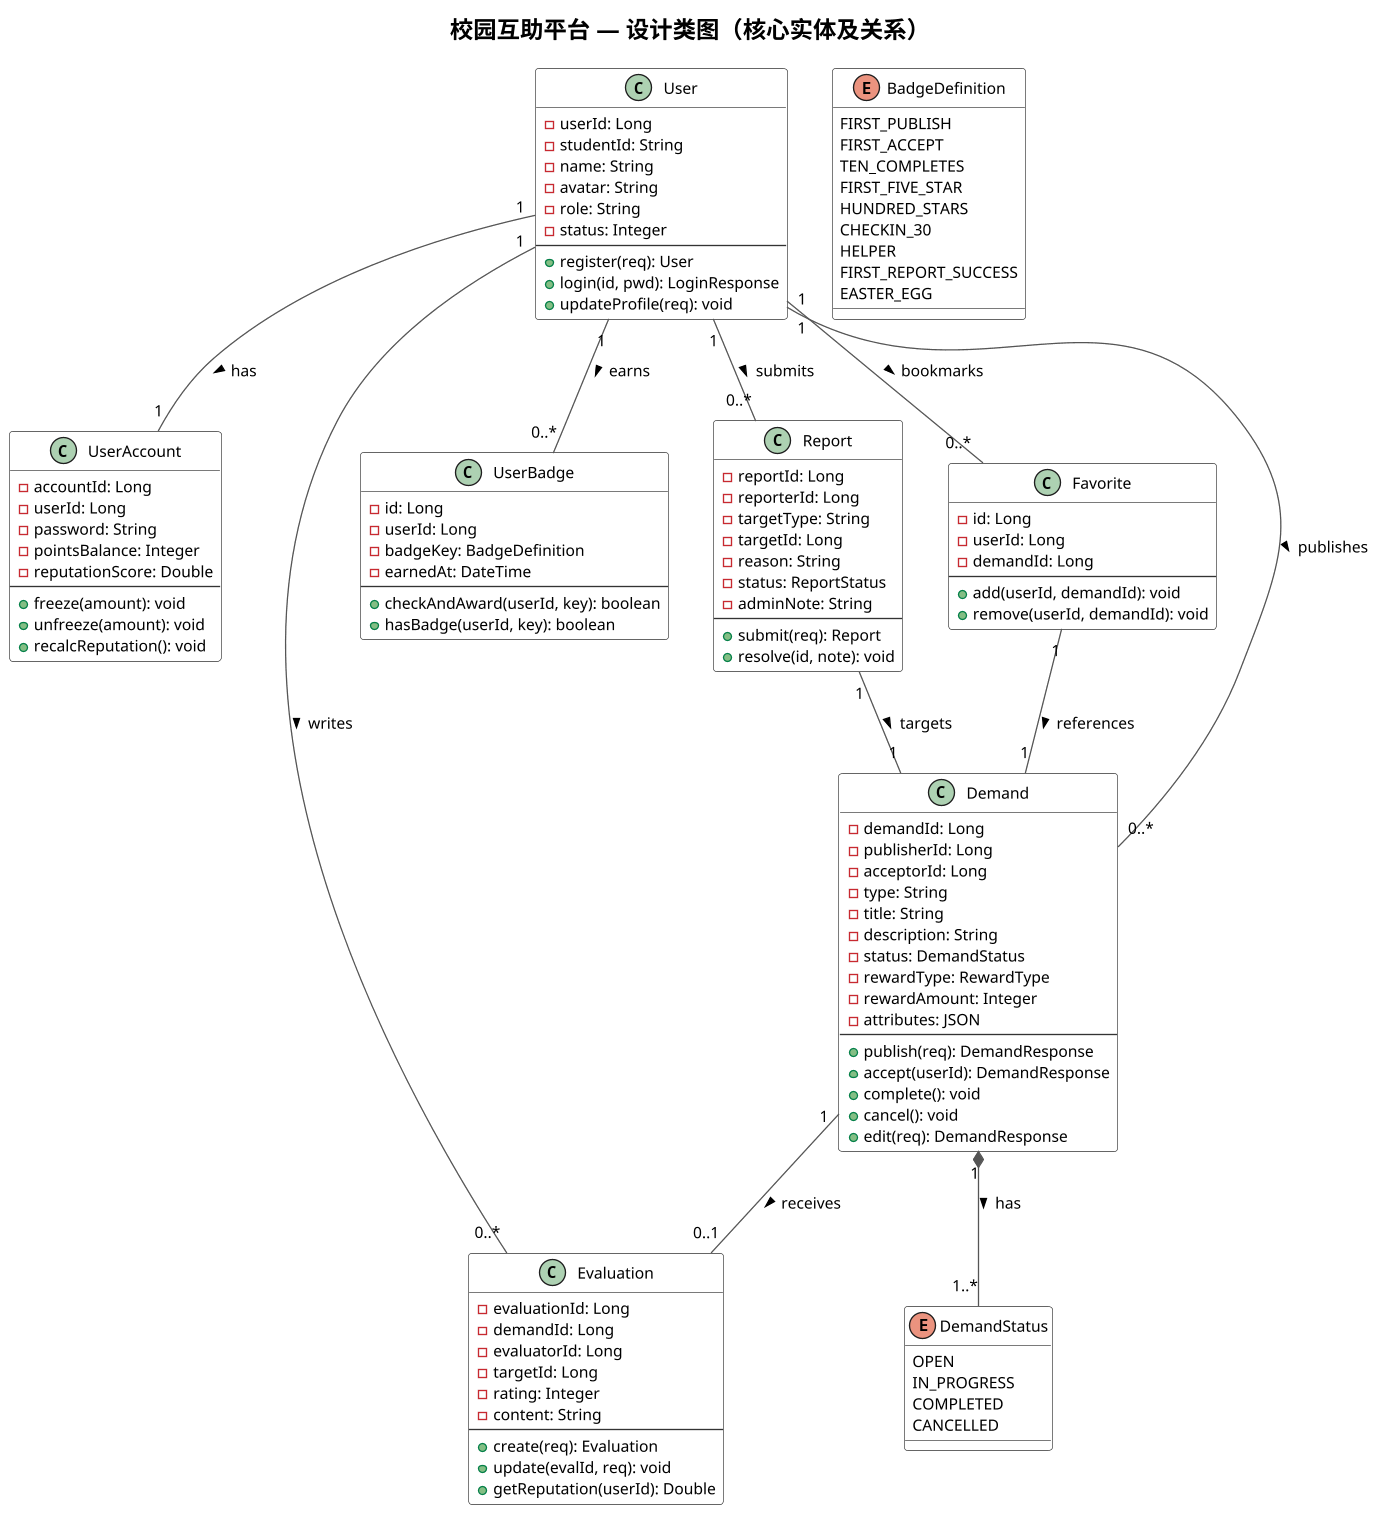

The diagram above was rendered by PlantUML. Its source (embedded in the PNG):
@startuml
skinparam backgroundColor white
skinparam classBackgroundColor #FAFAFA
skinparam classBorderColor #333333
skinparam classFontSize 14
skinparam defaultFontSize 12
skinparam ArrowColor #555555
skinparam packageBackgroundColor #F5F5F5
skinparam titleFontSize 18
scale 1.3

title 校园互助平台 — 设计类图（核心实体及关系）

class User {
  - userId: Long
  - studentId: String
  - name: String
  - avatar: String
  - role: String
  - status: Integer
  --
  + register(req): User
  + login(id, pwd): LoginResponse
  + updateProfile(req): void
}

class UserAccount {
  - accountId: Long
  - userId: Long
  - password: String
  - pointsBalance: Integer
  - reputationScore: Double
  --
  + freeze(amount): void
  + unfreeze(amount): void
  + recalcReputation(): void
}

class Demand {
  - demandId: Long
  - publisherId: Long
  - acceptorId: Long
  - type: String
  - title: String
  - description: String
  - status: DemandStatus
  - rewardType: RewardType
  - rewardAmount: Integer
  - attributes: JSON
  --
  + publish(req): DemandResponse
  + accept(userId): DemandResponse
  + complete(): void
  + cancel(): void
  + edit(req): DemandResponse
}

enum DemandStatus {
  OPEN
  IN_PROGRESS
  COMPLETED
  CANCELLED
}

enum BadgeDefinition {
  FIRST_PUBLISH
  FIRST_ACCEPT
  TEN_COMPLETES
  FIRST_FIVE_STAR
  HUNDRED_STARS
  CHECKIN_30
  HELPER
  FIRST_REPORT_SUCCESS
  EASTER_EGG
}

class UserBadge {
  - id: Long
  - userId: Long
  - badgeKey: BadgeDefinition
  - earnedAt: DateTime
  --
  + checkAndAward(userId, key): boolean
  + hasBadge(userId, key): boolean
}

class Evaluation {
  - evaluationId: Long
  - demandId: Long
  - evaluatorId: Long
  - targetId: Long
  - rating: Integer
  - content: String
  --
  + create(req): Evaluation
  + update(evalId, req): void
  + getReputation(userId): Double
}

class Report {
  - reportId: Long
  - reporterId: Long
  - targetType: String
  - targetId: Long
  - reason: String
  - status: ReportStatus
  - adminNote: String
  --
  + submit(req): Report
  + resolve(id, note): void
}

class Favorite {
  - id: Long
  - userId: Long
  - demandId: Long
  --
  + add(userId, demandId): void
  + remove(userId, demandId): void
}

User "1" -- "1" UserAccount : has >
User "1" -- "0..*" Demand : publishes >
User "1" -- "0..*" Evaluation : writes >
User "1" -- "0..*" UserBadge : earns >
User "1" -- "0..*" Report : submits >
User "1" -- "0..*" Favorite : bookmarks >

Demand "1" *-- "1..*" DemandStatus : has >
Demand "1" -- "0..1" Evaluation : receives >
Report "1" -- "1" Demand : targets >
Favorite "1" -- "1" Demand : references >

@enduml